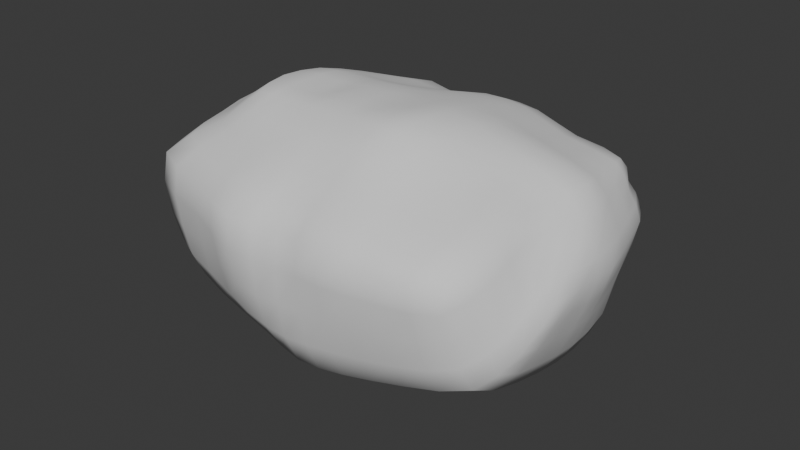 # Source: Rock_Generator.blend  (saved by Blender 4.0.36; exported with 4.5.12 LTS)
import bpy
from mathutils import Matrix  # noqa: F401  (used for matrix-valued properties, if any)

bpy.ops.wm.read_factory_settings(use_empty=True)
scene = bpy.context.scene
scene.name = 'Scene'

# ---- collections
col_collection = bpy.data.collections.new('Collection'); scene.collection.children.link(col_collection)

# ---- node groups
ng_geometry_nodes = bpy.data.node_groups.new('Geometry Nodes', 'GeometryNodeTree')
_s = ng_geometry_nodes.interface.new_socket(name='Geometry', in_out='OUTPUT', socket_type='NodeSocketGeometry')
_s = ng_geometry_nodes.interface.new_socket(name='Geometry', in_out='INPUT', socket_type='NodeSocketGeometry')
_s = ng_geometry_nodes.interface.new_socket(name='Switch', in_out='INPUT', socket_type='NodeSocketBool')
_s.default_value = True
_s = ng_geometry_nodes.interface.new_socket(name='Rock Size', in_out='INPUT', socket_type='NodeSocketVector')
_s.subtype = 'TRANSLATION'
_s.default_value = (2.0, 4.4, 1.0)
_s.min_value = 0.0
_s = ng_geometry_nodes.interface.new_socket(name='X-Vert', in_out='INPUT', socket_type='NodeSocketInt')
_s.default_value = 3
_s.min_value = 2
_s.max_value = 1000
_s = ng_geometry_nodes.interface.new_socket(name='Y-Vert', in_out='INPUT', socket_type='NodeSocketInt')
_s.default_value = 3
_s.min_value = 2
_s.max_value = 1000
_s = ng_geometry_nodes.interface.new_socket(name='Z-Vert', in_out='INPUT', socket_type='NodeSocketInt')
_s.default_value = 2
_s.min_value = 2
_s.max_value = 1000
_s = ng_geometry_nodes.interface.new_socket(name='SubD Mesh Lvl', in_out='INPUT', socket_type='NodeSocketInt')
_s.default_value = 3
_s.min_value = 0
_s.max_value = 6
_s = ng_geometry_nodes.interface.new_socket(name='Scale', in_out='INPUT', socket_type='NodeSocketVector')
_s.subtype = 'XYZ'
_s.default_value = (2.0, 2.0, 2.0)
ng_geometry_nodes.is_modifier = True
_N = ng_geometry_nodes.nodes; _L = ng_geometry_nodes.links
n0 = _N.new('NodeFrame'); n0.name = 'Frame'; n0.location = (134, -88)
n0.label = 'Primary Noise'
n0.width = 714
n1 = _N.new('NodeFrame'); n1.name = 'Frame.001'; n1.location = (132, -650)
n1.label = 'Secondary Noise'
n1.width = 630
n2 = _N.new('ShaderNodeMath'); n2.name = 'Math'; n2.location = (-113, -43)
n2.operation = 'LESS_THAN'
n2.inputs[1].default_value = 0.2
n3 = _N.new('GeometryNodeSetPosition'); n3.name = 'Set Position.001'; n3.location = (1419, 219)
n4 = _N.new('NodeReroute'); n4.name = 'Reroute.001'; n4.location = (1156, 78)
n4.width = 16
n4.socket_idname = 'NodeSocketVector'
n5 = _N.new('GeometryNodeSetPosition'); n5.name = 'Set Position'; n5.location = (1214, 208)
n6 = _N.new('GeometryNodeExtrudeMesh'); n6.name = 'Extrude Mesh'; n6.location = (209, 205)
n6.inputs[3].default_value = 1.3
n6.inputs[4].default_value = False
n7 = _N.new('GeometryNodeInputNormal'); n7.name = 'Normal'; n7.location = (-284, -117)
n7.legacy_corner_normals = True
n8 = _N.new('NodeReroute'); n8.name = 'Reroute.007'; n8.location = (115, -80)
n8.width = 16
n8.socket_idname = 'NodeSocketFloat'
n9 = _N.new('NodeReroute'); n9.name = 'Reroute.004'; n9.location = (115, 78)
n9.width = 16
n9.socket_idname = 'NodeSocketGeometry'
n10 = _N.new('NodeReroute'); n10.name = 'Reroute.005'; n10.location = (115, 180)
n10.width = 16
n10.socket_idname = 'NodeSocketGeometry'
n11 = _N.new('NodeReroute'); n11.name = 'Reroute.003'; n11.location = (1395, 93)
n11.width = 16
n11.socket_idname = 'NodeSocketVector'
n12 = _N.new('GeometryNodeSubdivisionSurface'); n12.name = 'Subdivision Surface'; n12.location = (1605, 214)
n12.inputs[2].default_value = 0.1308
n12.inputs[4].default_value = False
n13 = _N.new('GeometryNodeSetShadeSmooth'); n13.name = 'Set Shade Smooth'; n13.location = (1789, 215)
n14 = _N.new('NodeGroupOutput'); n14.name = 'Group Output'; n14.location = (1986, 217)
n15 = _N.new('GeometryNodeExtrudeMesh'); n15.name = 'Extrude Mesh.001'; n15.location = (402, 207)
n15.inputs[3].default_value = 1.36
n15.inputs[4].default_value = False
n16 = _N.new('NodeReroute'); n16.name = 'Reroute.012'; n16.location = (567, 176)
n16.width = 16
n16.socket_idname = 'NodeSocketGeometry'
n17 = _N.new('NodeReroute'); n17.name = 'Reroute.013'; n17.location = (567, 66)
n17.width = 16
n17.socket_idname = 'NodeSocketGeometry'
n18 = _N.new('GeometryNodeSwitch'); n18.name = 'Switch'; n18.location = (621, 200)
n19 = _N.new('NodeReroute'); n19.name = 'Reroute.011'; n19.location = (602, 116)
n19.width = 16
n19.socket_idname = 'NodeSocketBool'
n20 = _N.new('NodeReroute'); n20.name = 'Reroute.009'; n20.location = (584, 90)
n20.width = 16
n20.socket_idname = 'NodeSocketGeometry'
n21 = _N.new('NodeReroute'); n21.name = 'Reroute'; n21.location = (1156, -160)
n21.width = 16
n21.socket_idname = 'NodeSocketVector'
n22 = _N.new('NodeReroute'); n22.name = 'Reroute.002'; n22.location = (1395, -744)
n22.width = 16
n22.socket_idname = 'NodeSocketVector'
n23 = _N.new('ShaderNodeVectorMath'); n23.name = 'Vector Math'; n23.location = (300, -62)
n23.operation = 'MULTIPLY'
n24 = _N.new('ShaderNodeValue'); n24.name = 'Value'; n24.location = (306, -227)
n24.outputs[0].default_value = 0.06
n25 = _N.new('ShaderNodeVectorMath'); n25.name = 'Vector Math.001'; n25.location = (544, -40)
n25.operation = 'MULTIPLY'
n26 = _N.new('GeometryNodeInputPosition'); n26.name = 'Position'; n26.location = (41, -51)
n27 = _N.new('ShaderNodeTexVoronoi'); n27.name = 'Voronoi Texture'; n27.location = (30, -135)
n27.voronoi_dimensions = '4D'
n27.inputs[1].default_value = 1.19
n27.inputs[2].default_value = 2.0
n27.inputs[3].default_value = 1.5
n27.inputs[4].default_value = 0.2667
n27.inputs[5].default_value = 4.9
n28 = _N.new('ShaderNodeTexNoise'); n28.name = 'Noise Texture'; n28.location = (35, -153)
n28.noise_dimensions = '4D'
n28.normalize = False
n28.inputs[1].default_value = 2.2
n28.inputs[2].default_value = 3.0
n28.inputs[3].default_value = 0.6
n28.inputs[4].default_value = 0.0
n28.inputs[8].default_value = 6.3
n29 = _N.new('GeometryNodeInputPosition'); n29.name = 'Position.001'; n29.location = (30, -91)
n30 = _N.new('ShaderNodeVectorMath'); n30.name = 'Vector Math.003'; n30.location = (460, -54)
n30.operation = 'MULTIPLY'
n31 = _N.new('ShaderNodeValue'); n31.name = 'Value.001'; n31.location = (270, -175)
n31.outputs[0].default_value = -0.17
n32 = _N.new('ShaderNodeVectorMath'); n32.name = 'Vector Math.002'; n32.location = (266, -40)
n32.operation = 'MULTIPLY'
n33 = _N.new('GeometryNodeMeshCube'); n33.name = 'Cube'; n33.location = (-109, 214)
n34 = _N.new('NodeGroupInput'); n34.name = 'Group Input.001'; n34.location = (-295, 210)
n35 = _N.new('NodeReroute'); n35.name = 'Reroute.008'; n35.location = (584, 500)
n35.width = 16
n35.socket_idname = 'NodeSocketGeometry'
n36 = _N.new('NodeReroute'); n36.name = 'Reroute.010'; n36.location = (602, 478)
n36.width = 16
n36.socket_idname = 'NodeSocketBool'
n37 = _N.new('NodeGroupInput'); n37.name = 'Group Input'; n37.location = (408, 535)
n38 = _N.new('NodeReroute'); n38.name = 'Reroute.014'; n38.location = (789, 368)
n38.width = 16
n38.socket_idname = 'NodeSocketInt'
n39 = _N.new('NodeReroute'); n39.name = 'Reroute.015'; n39.location = (790, 79)
n39.width = 16
n39.socket_idname = 'NodeSocketInt'
n40 = _N.new('GeometryNodeSubdivideMesh'); n40.name = 'Subdivide Mesh'; n40.location = (819, 160)
n41 = _N.new('NodeReroute'); n41.name = 'Reroute.016'; n41.location = (980, -61)
n41.width = 16
n41.socket_idname = 'NodeSocketVectorXYZ'
n42 = _N.new('NodeReroute'); n42.name = 'Reroute.017'; n42.location = (972, 345)
n42.width = 16
n42.socket_idname = 'NodeSocketVectorXYZ'
n43 = _N.new('GeometryNodeTransform'); n43.name = 'Transform Geometry'; n43.location = (1000, 183)
n44 = _N.new('NodeReroute'); n44.name = 'Reroute.006'; n44.location = (115, 53)
n44.width = 16
n44.socket_idname = 'NodeSocketFloat'
n45 = _N.new('ShaderNodeClamp'); n45.name = 'Clamp'; n45.location = (794, 160)
n45.inputs[2].default_value = 11.0
n23.parent = n0
n24.parent = n0
n25.parent = n0
n26.parent = n0
n27.parent = n0
n28.parent = n1
n29.parent = n1
n30.parent = n1
n31.parent = n1
n32.parent = n1
_L.new(n13.outputs[0], n14.inputs[0])
_L.new(n9.outputs[0], n6.inputs[0])
_L.new(n7.outputs[0], n2.inputs[0])
_L.new(n6.outputs[0], n15.inputs[0])
_L.new(n40.outputs[0], n43.inputs[0])
_L.new(n43.outputs[0], n5.inputs[0])
_L.new(n27.outputs[0], n23.inputs[1])
_L.new(n23.outputs[0], n25.inputs[0])
_L.new(n4.outputs[0], n5.inputs[3])
_L.new(n24.outputs[0], n25.inputs[1])
_L.new(n3.outputs[0], n12.inputs[0])
_L.new(n12.outputs[0], n13.inputs[0])
_L.new(n5.outputs[0], n3.inputs[0])
_L.new(n31.outputs[0], n30.inputs[1])
_L.new(n26.outputs[0], n23.inputs[0])
_L.new(n28.outputs[0], n32.inputs[1])
_L.new(n29.outputs[0], n32.inputs[0])
_L.new(n32.outputs[0], n30.inputs[0])
_L.new(n11.outputs[0], n3.inputs[3])
_L.new(n25.outputs[0], n21.inputs[0])
_L.new(n21.outputs[0], n4.inputs[0])
_L.new(n30.outputs[0], n22.inputs[0])
_L.new(n22.outputs[0], n11.inputs[0])
_L.new(n10.outputs[0], n9.inputs[0])
_L.new(n8.outputs[0], n44.inputs[0])
_L.new(n2.outputs[0], n8.inputs[0])
_L.new(n20.outputs[0], n18.inputs[1])
_L.new(n33.outputs[0], n10.inputs[0])
_L.new(n18.outputs[0], n40.inputs[0])
_L.new(n17.outputs[0], n18.inputs[2])
_L.new(n19.outputs[0], n18.inputs[0])
_L.new(n37.outputs[0], n35.inputs[0])
_L.new(n35.outputs[0], n20.inputs[0])
_L.new(n37.outputs[1], n36.inputs[0])
_L.new(n36.outputs[0], n19.inputs[0])
_L.new(n15.outputs[0], n16.inputs[0])
_L.new(n16.outputs[0], n17.inputs[0])
_L.new(n34.outputs[2], n33.inputs[0])
_L.new(n34.outputs[3], n33.inputs[1])
_L.new(n34.outputs[4], n33.inputs[2])
_L.new(n34.outputs[5], n33.inputs[3])
_L.new(n37.outputs[6], n38.inputs[0])
_L.new(n38.outputs[0], n39.inputs[0])
_L.new(n41.outputs[0], n43.inputs[3])
_L.new(n42.outputs[0], n41.inputs[0])
_L.new(n37.outputs[7], n42.inputs[0])
_L.new(n44.outputs[0], n6.inputs[1])
_L.new(n45.outputs[0], n40.inputs[1])
n14.is_active_output = True

# ---- world
world_world = bpy.data.worlds.new('World'); scene.world = world_world
world_world.use_nodes = True; world_world.node_tree.nodes.clear()
_N = world_world.node_tree.nodes; _L = world_world.node_tree.links
n0 = _N.new('ShaderNodeOutputWorld'); n0.name = 'World Output'; n0.location = (300, 300)
n1 = _N.new('ShaderNodeBackground'); n1.name = 'Background'; n1.location = (10, 300)
n1.inputs[0].default_value = (0.05088, 0.05088, 0.05088, 1.0)
_L.new(n1.outputs[0], n0.inputs[0])
n0.is_active_output = True
world_world.color = (0.05088, 0.05088, 0.05088)
world_world.use_sun_shadow = False
world_world.sun_shadow_jitter_overblur = 0.0

# ---- meshes
me_plane = bpy.data.meshes.new('Plane')
me_plane.from_pydata([(4.665, -3.64, 0.1009), (4.665, 5.532, 0.1009), (3.716, -2.043, 4.148), (-0.7863, -3.64, 0.1009), (-0.7863, 5.532, 0.1009), (1.153, 0.946, 5.156), (0.9395, 0.946, -0.6961), (2.114, -2.974, 5.191), (1.939, 5.532, 0.1009), (1.939, 3.935, 4.148), (4.665, 0.946, 0.1009), (0.1627, -2.043, 4.148), (-2.786, 0.946, -1.493), (2.078, -4.854, -0.5998), (-1.409, 0.946, 6.165), (0.1627, 3.935, 4.148), (3.716, 3.935, 4.148), (3.716, 0.946, 4.148), (4.483, 5.226, 0.8775), (-1.157, -3.907, 1.322), (4.483, 0.946, 0.8779), (4.481, -3.331, 0.8844), (-3.585, 0.9476, 1.425), (-0.9974, 5.905, 1.367), (1.939, 5.225, 0.8806), (2.088, -4.332, 1.009)], [], [(6, 10, 1, 8), (5, 9, 16, 17), (10, 0, 21, 20), (3, 12, 22, 19), (12, 6, 8, 4), (13, 0, 10, 6), (14, 15, 9, 5), (7, 5, 17, 2), (4, 8, 24, 23), (0, 13, 25, 21), (3, 13, 6, 12), (11, 14, 5, 7), (12, 4, 23, 22), (25, 7, 2, 21), (13, 3, 19, 25), (1, 10, 20, 18), (24, 9, 15, 23), (23, 15, 14, 22), (21, 2, 17, 20), (19, 11, 7, 25), (22, 14, 11, 19), (20, 17, 16, 18), (18, 16, 9, 24), (8, 1, 18, 24)])
_uv = me_plane.uv_layers.new(name='UVMap')
_uv.uv.foreach_set('vector', [0.0, 0.0, 0.0, 0.0, 0.0, 0.0, 0.0, 0.0, 0.0, 0.0, 0.0, 0.0, 0.0, 0.0, 0.0, 0.0, 0.0, 0.0, 0.0, 0.0, 0.0, 0.0, 0.0, 0.0, 0.0, 0.0, 0.0, 0.0, 0.0, 0.0, 0.0, 0.0, 0.0, 0.0, 0.0, 0.0, 0.0, 0.0, 0.0, 0.0, 0.0, 0.0, 0.0, 0.0, 0.0, 0.0, 0.0, 0.0, 0.0, 0.0, 0.0, 0.0, 0.0, 0.0, 0.0, 0.0, 0.0, 0.0, 0.0, 0.0, 0.0, 0.0, 0.0, 0.0, 0.0, 0.0, 0.0, 0.0, 0.0, 0.0, 0.0, 0.0, 0.0, 0.0, 0.0, 0.0, 0.0, 0.0, 0.0, 0.0, 0.0, 0.0, 0.0, 0.0, 0.0, 0.0, 0.0, 0.0, 0.0, 0.0, 0.0, 0.0, 0.0, 0.0, 0.0, 0.0, 0.0, 0.0, 0.0, 0.0, 0.0, 0.0, 0.0, 0.0, 0.0, 0.0, 0.0, 0.0, 0.0, 0.0, 0.0, 0.0, 0.0, 0.0, 0.0, 0.0, 0.0, 0.0, 0.0, 0.0, 0.0, 0.0, 0.0, 0.0, 0.0, 0.0, 0.0, 0.0, 0.0, 0.0, 0.0, 0.0, 0.0, 0.0, 0.0, 0.0, 0.0, 0.0, 0.0, 0.0, 0.0, 0.0, 0.0, 0.0, 0.0, 0.0, 0.0, 0.0, 0.0, 0.0, 0.0, 0.0, 0.0, 0.0, 0.0, 0.0, 0.0, 0.0, 0.0, 0.0, 0.0, 0.0, 0.0, 0.0, 0.0, 0.0, 0.0, 0.0, 0.0, 0.0, 0.0, 0.0, 0.0, 0.0, 0.0, 0.0, 0.0, 0.0, 0.0, 0.0, 0.0, 0.0, 0.0, 0.0, 0.0, 0.0, 0.0, 0.0, 0.0, 0.0, 0.0, 0.0])
me_plane.update()

# ---- objects
ob_plane = bpy.data.objects.new('Plane', me_plane)

# ---- transforms, parenting, visibility, modifiers, constraints
ob_plane.location = (0.0, 0.0, 0.0)
_vg = ob_plane.vertex_groups.new(name='Group')
_m = ob_plane.modifiers.new('GeometryNodes', 'NODES')
_m.node_group = ng_geometry_nodes
_gi = [s.identifier for s in ng_geometry_nodes.interface.items_tree if s.item_type == 'SOCKET' and s.in_out == 'INPUT']
_m[_gi[2]] = (4.186, 2.74, 0.36)  # Rock Size
_m[_gi[3]] = 4  # X-Vert
_m[_gi[6]] = 2  # SubD Mesh Lvl
_m[_gi[7]] = (1.0, 1.0, 1.0)  # Scale

# ---- collection membership
col_collection.objects.link(ob_plane)

# ---- scene / render settings (as saved in the file)
scene.frame_start = 1; scene.frame_end = 250; scene.frame_set(1)
scene.render.engine = 'BLENDER_EEVEE_NEXT'
scene.cycles.sampling_pattern = 'TABULATED_SOBOL'
bpy.context.view_layer.update()

# ---- added for rendering (the .blend has no active camera and no usable light): camera, sun
cam_auto = bpy.data.cameras.new('AutoCamera')
cam_auto.lens = 50.0
cam_auto.sensor_width = 36.0
cam_auto.clip_end = 1000.0
ob_auto_camera = bpy.data.objects.new('AutoCamera', cam_auto)
scene.collection.objects.link(ob_auto_camera)
ob_auto_camera.location = (10.084, -12.6518, 7.60737)
ob_auto_camera.rotation_euler = (1.09748, -7.21219e-08, 0.694738)
scene.camera = ob_auto_camera
light_auto_sun = bpy.data.lights.new('AutoSun', 'SUN')
light_auto_sun.energy = 3.0
light_auto_sun.angle = 0.0523599
ob_auto_sun = bpy.data.objects.new('AutoSun', light_auto_sun)
scene.collection.objects.link(ob_auto_sun)
ob_auto_sun.rotation_euler = (0.872665, 0.174533, 0.523599)
bpy.context.view_layer.update()
